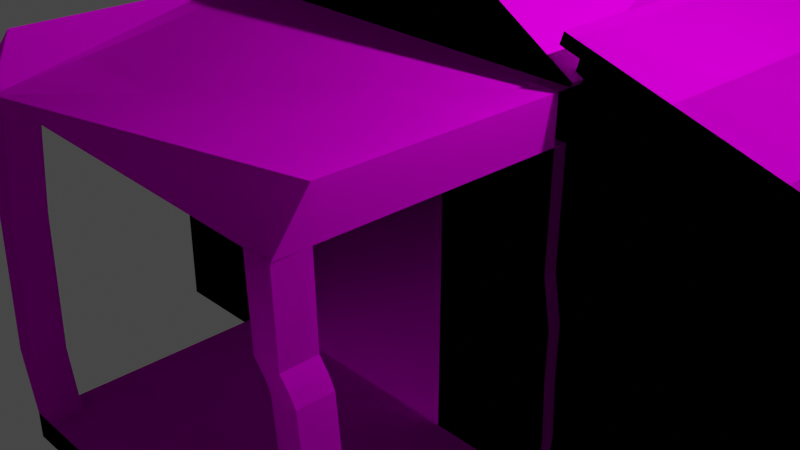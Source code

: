 # Source: House1.blend  (saved by Blender 3.2.14; exported with 4.5.12 LTS)
import bpy
from mathutils import Matrix  # noqa: F401  (used for matrix-valued properties, if any)

bpy.ops.wm.read_factory_settings(use_empty=True)
scene = bpy.context.scene
scene.name = 'Scene'

# ---- collections
col_collection = bpy.data.collections.new('Collection'); scene.collection.children.link(col_collection)

# ---- images (referenced by path relative to the original .blend; pixels are not part of the script)
import os
ASSET_DIR = os.environ.get("B2B_ASSET_DIR", "")  # directory of the original .blend (textures are referenced by path, not embedded)
HERE = os.path.dirname(os.path.abspath(__file__))  # packed textures are extracted next to this script under _unpacked/

def load_image(name, relpath, width, height, colorspace="sRGB"):
    """Load a texture the original file referenced (path relative to the .blend, or extracted next to this script)."""
    p = next((c for c in (os.path.join(HERE, relpath), os.path.join(ASSET_DIR, relpath)) if relpath and os.path.exists(c)), "")
    if p:
        img = bpy.data.images.load(p, check_existing=True)
        img.name = name
    else:  # same state as the original file: an image datablock whose file is absent (Cycles renders it pink)
        img = bpy.data.images.new(name, width, height)
        img.source = "FILE"
        img.filepath = "//" + (relpath or name)
    img.colorspace_settings.name = colorspace
    return img
img_level1housetext_png = load_image('level1housetext.png', 'level1housetext.png', 1024, 1024, 'sRGB')

# ---- materials (node trees are filled in below, after node groups)
mat_material = bpy.data.materials.new('Material')
mat_material.alpha_threshold = 0.0
mat_material.use_transparent_shadow = False
mat_material.line_color = (0.0, 0.0, 0.0, 1.0)

# ---- material node trees
mat_material.use_nodes = True; mat_material.node_tree.nodes.clear()
_N = mat_material.node_tree.nodes; _L = mat_material.node_tree.links
n0 = _N.new('ShaderNodeOutputMaterial'); n0.name = 'Material Output'; n0.location = (300, 300)
n1 = _N.new('ShaderNodeBsdfPrincipled'); n1.name = 'Principled BSDF'; n1.location = (10, 300)
n1.distribution = 'GGX'
n1.subsurface_method = 'RANDOM_WALK_SKIN'
n1.inputs[2].default_value = 1.0
n1.inputs[3].default_value = 1.45
n1.inputs[11].default_value = 1.01
n1.inputs[13].default_value = 0.0
n1.inputs[20].default_value = 0.0
n1.inputs[27].default_value = (0.0, 0.0, 0.0, 1.0)
n1.inputs[28].default_value = 1.0
n2 = _N.new('ShaderNodeMapping'); n2.name = 'Mapping'; n2.location = (-615, 149)
n2.width = 240
n3 = _N.new('ShaderNodeTexCoord'); n3.name = 'Texture Coordinate'; n3.location = (-815, 132)
n4 = _N.new('ShaderNodeTexImage'); n4.name = 'Image Texture'; n4.location = (-315, 120)
n4.image = img_level1housetext_png
n4.interpolation = 'Closest'
_L.new(n1.outputs[0], n0.inputs[0])
_L.new(n4.outputs[0], n1.inputs[0])
_L.new(n2.outputs[0], n4.inputs[0])
_L.new(n3.outputs[2], n2.inputs[0])
n0.is_active_output = True

# ---- world
world_world = bpy.data.worlds.new('World'); scene.world = world_world
world_world.use_nodes = True; world_world.node_tree.nodes.clear()
_N = world_world.node_tree.nodes; _L = world_world.node_tree.links
n0 = _N.new('ShaderNodeOutputWorld'); n0.name = 'World Output'; n0.location = (300, 300)
n1 = _N.new('ShaderNodeBackground'); n1.name = 'Background'; n1.location = (10, 300)
n1.inputs[0].default_value = (0.05088, 0.05088, 0.05088, 1.0)
_L.new(n1.outputs[0], n0.inputs[0])
n0.is_active_output = True
world_world.color = (0.05088, 0.05088, 0.05088)
world_world.use_sun_shadow = False
world_world.sun_shadow_jitter_overblur = 0.0

# ---- cameras
cam_camera = bpy.data.cameras.new('Camera')
cam_camera.clip_end = 100.0
cam_camera.ortho_scale = 7.314

# ---- lights
light_light = bpy.data.lights.new('Light', 'POINT')
light_light.transmission_factor = 0.0
light_light.energy = 1000.0
light_light.shadow_soft_size = 0.1
light_light.shadow_maximum_resolution = 0.006
light_light.use_absolute_resolution = True

# ---- meshes
me_cube = bpy.data.meshes.new('Cube')
me_cube.from_pydata([(8.131, 4.823, -2.721), (8.131, 0.1924, -2.721), (-4.296, 4.823, -2.721), (-4.296, 0.1924, -2.721), (8.131, 0.1924, -0.03162), (-2.796, 0.1924, 0.5211), (8.131, 4.823, -0.03162), (-4.296, 4.823, 1.945), (1.918, 4.823, -2.721), (1.918, 0.1924, -2.721), (0.4177, 0.1924, 0.5211), (1.918, 4.823, 1.945), (-1.189, 4.823, -2.721), (-1.189, 0.1924, -2.721), (-1.189, 4.823, 3.901), (-2.796, 0.1924, -2.402), (-4.296, 4.823, -2.456), (8.131, 4.823, -2.569), (8.131, 0.1924, -2.569), (0.4177, 0.1924, -2.438), (0.3643, 0.1924, -2.721), (0.3643, 4.823, 2.923), (0.3643, 4.823, -2.721), (-2.743, 0.07665, 2.923), (-2.743, 4.823, -2.721), (-2.743, 0.1924, -2.721), (-2.743, 4.823, 2.923), (-2.76, 0.1924, -2.401), (0.3643, -2.907, -2.721), (1.918, -2.907, -2.721), (1.918, -2.907, -2.456), (-2.743, -2.907, -2.721), (-1.189, -2.907, -2.721), (-2.743, -2.907, -2.401), (8.204, 4.823, 0.1951), (8.204, 0.1924, 0.1951), (1.99, 4.823, 2.171), (1.99, 0.1924, 2.171), (8.359, 4.939, 0.1456), (8.359, 0.07665, 0.1456), (1.834, 4.939, 2.221), (1.834, 0.07665, 2.221), (8.399, 4.939, 0.2704), (8.399, 0.07665, 0.2704), (1.874, 4.939, 2.346), (1.874, 0.07665, 2.346), (-4.374, 0.07665, 1.896), (-4.374, 4.939, 1.896), (-2.743, 4.939, 2.923), (-1.111, 4.939, 3.95), (-1.111, 0.07665, 3.95), (-2.769, 0.07665, 2.965), (-4.4, 0.07665, 1.938), (-4.4, 4.939, 1.938), (-2.769, 4.939, 2.965), (-1.138, 4.939, 3.993), (-1.138, 0.07665, 3.993), (0.3643, 4.916, 2.923), (1.995, 4.916, 1.896), (1.995, 0.0535, 1.896), (-1.267, 4.916, 3.95), (-1.267, 0.0535, 3.95), (0.391, 4.916, 2.965), (2.022, 4.916, 1.938), (2.022, 0.0535, 1.938), (-1.24, 4.916, 3.993), (-1.24, 0.0535, 3.993), (-2.743, -2.528, -2.401), (1.918, -2.528, -2.456), (1.918, -2.528, -2.721), (0.3643, -2.528, -2.721), (-1.189, -2.528, -2.721), (-2.743, -2.528, -2.721), (-2.431, 0.1924, -2.404), (-2.449, -2.907, -2.404), (-2.449, -2.528, -2.404), (-2.44, -2.989, -1.536), (-2.734, -2.989, -1.533), (-2.734, -2.61, -1.533), (-2.44, -2.61, -1.536), (-2.472, -2.943, 0.03649), (-2.766, -2.943, 0.03999), (-2.766, -2.564, 0.03999), (-2.472, -2.564, 0.03649), (-2.431, -2.882, 1.104), (-2.725, -2.882, 1.108), (-2.725, -2.503, 1.108), (-2.431, -2.503, 1.104), (-2.493, -2.92, 1.391), (-2.787, -2.92, 1.394), (-2.787, -2.541, 1.394), (-2.493, -2.541, 1.391), (1.608, -2.528, -2.453), (1.626, 0.1924, -2.453), (1.608, -2.907, -2.453), (1.926, -2.907, -1.778), (1.926, -2.528, -1.778), (1.616, -2.528, -1.774), (1.616, -2.907, -1.774), (1.982, -2.841, -0.7078), (1.982, -2.462, -0.7078), (1.672, -2.462, -0.7041), (1.672, -2.841, -0.7041), (1.935, -2.867, 0.07582), (1.935, -2.489, 0.07582), (1.626, -2.489, 0.0795), (1.626, -2.867, 0.0795), (1.893, -2.89, 0.2167), (1.893, -2.511, 0.2167), (1.584, -2.511, 0.2203), (1.584, -2.89, 0.2203), (1.831, -2.924, 0.3774), (1.831, -2.545, 0.3774), (1.522, -2.545, 0.3811), (1.522, -2.924, 0.3811), (1.883, -2.989, 1.339), (1.883, -2.61, 1.339), (1.574, -2.61, 1.343), (1.574, -2.989, 1.343), (1.918, 0.03357, -2.456), (1.918, 0.03357, -2.721), (-1.189, 0.03357, -2.721), (-2.743, 0.03357, -2.401), (0.3643, 0.03357, -2.721), (-2.743, 0.03357, -2.721), (-2.449, 0.03357, -2.404), (1.608, 0.03357, -2.453), (-2.438, 0.1924, -2.046), (-2.732, 0.1924, -2.042), (-2.732, 0.03357, -2.042), (-2.438, 0.03357, -2.046), (-2.463, 0.1924, -1.462), (-2.757, 0.1924, -1.458), (-2.757, 0.03357, -1.458), (-2.463, 0.03357, -1.462), (-2.405, 0.1924, -0.7451), (-2.699, 0.1924, -0.7416), (-2.699, 0.03357, -0.7416), (-2.405, 0.03357, -0.7451), (-2.397, 0.1924, -0.0358), (-2.691, 0.1924, -0.0323), (-2.691, 0.03357, -0.0323), (-2.397, 0.03357, -0.0358), (-2.493, 0.1924, 1.389), (-2.787, 0.1924, 1.393), (-2.787, 0.03357, 1.393), (-2.493, 0.03357, 1.389), (1.982, 0.03357, -1.707), (1.982, 0.1924, -1.707), (1.673, 0.1924, -1.703), (1.673, 0.03357, -1.703), (1.958, 0.03357, -1.053), (1.958, 0.1924, -1.053), (1.648, 0.1924, -1.049), (1.648, 0.03357, -1.049), (1.965, 0.03357, -0.4477), (1.965, 0.1924, -0.4477), (1.656, 0.1924, -0.444), (1.656, 0.03357, -0.444), (1.876, 0.03357, 0.07521), (1.876, 0.1924, 0.07521), (1.567, 0.1924, 0.07889), (1.567, 0.03357, 0.07889), (1.882, 0.03357, 0.6672), (1.882, 0.1924, 0.6672), (1.573, 0.1924, 0.6709), (1.573, 0.03357, 0.6709), (1.89, 0.03357, 1.337), (1.89, 0.1924, 1.337), (1.581, 0.1924, 1.341), (-2.487, -2.919, 1.391), (-2.781, -2.919, 1.394), (-2.781, -2.541, 1.894), (1.889, -2.988, 1.339), (1.889, -2.61, 1.839), (1.58, -2.988, 1.343), (-2.487, 0.1927, 1.889), (-2.781, 0.1927, 1.893), (-2.781, 0.03382, 1.893), (1.896, 0.03382, 1.837), (1.896, 0.1927, 1.837), (1.587, 0.1927, 1.841), (-2.743, 0.1924, 2.923), (-4.296, 0.1924, 1.945), (-4.296, 0.1924, -2.456), (1.918, 0.1924, 1.945), (1.918, 0.1924, -2.456), (-1.189, 0.1924, 3.901), (-2.449, 0.1924, -2.404), (-2.743, 0.1924, -2.401), (1.608, 0.1924, -2.453), (-2.434, 0.03357, 0.52), (-2.728, 0.03357, 0.5235), (-2.728, 0.1924, 0.5235), (-2.434, 0.1924, 0.52), (1.581, 0.03357, 1.341), (1.587, 0.03382, 1.841), (-2.487, 0.03382, 1.889), (8.131, 4.823, -2.721), (8.131, 0.1924, -2.721), (-4.296, 4.823, -2.721), (-4.296, 0.1924, -2.721), (8.131, 0.1924, -0.03162), (-2.796, 0.1924, 0.5211), (8.131, 4.823, -0.03162), (-4.296, 4.823, 1.945), (1.918, 4.823, -2.721), (1.918, 0.1924, -2.721), (0.4177, 0.1924, 0.5211), (1.918, 4.823, 1.945), (-1.189, 4.823, -2.721), (-1.189, 0.1924, -2.721), (-1.189, 4.823, 3.901), (-2.796, 0.1924, -2.402), (-4.296, 4.823, -2.456), (8.131, 4.823, -2.569), (8.131, 0.1924, -2.569), (0.4177, 0.1924, -2.438), (0.3643, 0.1924, -2.721), (0.3643, 4.823, 2.923), (0.3643, 4.823, -2.721), (-2.743, 0.07665, 2.923), (-2.743, 4.823, -2.721), (-2.743, 0.1924, -2.721), (-2.743, 4.823, 2.923), (-2.76, 0.1924, -2.401), (0.3643, -2.907, -2.721), (1.918, -2.907, -2.721), (1.918, -2.907, -2.456), (-2.743, -2.907, -2.721), (-1.189, -2.907, -2.721), (-2.743, -2.907, -2.401), (8.204, 4.823, 0.1951), (8.204, 0.1924, 0.1951), (1.99, 4.823, 2.171), (1.99, 0.1924, 2.171), (8.359, 4.939, 0.1456), (8.359, 0.07665, 0.1456), (1.834, 4.939, 2.221), (1.834, 0.07665, 2.221), (8.399, 4.939, 0.2704), (8.399, 0.07665, 0.2704), (1.874, 4.939, 2.346), (1.874, 0.07665, 2.346), (-4.374, 0.07665, 1.896), (-4.374, 4.939, 1.896), (-2.743, 4.939, 2.923), (-1.111, 4.939, 3.95), (-1.111, 0.07665, 3.95), (-2.769, 0.07665, 2.965), (-4.4, 0.07665, 1.938), (-4.4, 4.939, 1.938), (-2.769, 4.939, 2.965), (-1.138, 4.939, 3.993), (-1.138, 0.07665, 3.993), (0.3643, 4.916, 2.923), (1.995, 4.916, 1.896), (1.995, 0.0535, 1.896), (-1.267, 4.916, 3.95), (-1.267, 0.0535, 3.95), (0.391, 4.916, 2.965), (2.022, 4.916, 1.938), (2.022, 0.0535, 1.938), (-1.24, 4.916, 3.993), (-1.24, 0.0535, 3.993), (-2.743, -2.528, -2.401), (1.918, -2.528, -2.456), (1.918, -2.528, -2.721), (0.3643, -2.528, -2.721), (-1.189, -2.528, -2.721), (-2.743, -2.528, -2.721), (-2.431, 0.1924, -2.404), (-2.449, -2.907, -2.404), (-2.449, -2.528, -2.404), (-2.44, -2.989, -1.536), (-2.734, -2.989, -1.533), (-2.734, -2.61, -1.533), (-2.44, -2.61, -1.536), (-2.472, -2.943, 0.03649), (-2.766, -2.943, 0.03999), (-2.766, -2.564, 0.03999), (-2.472, -2.564, 0.03649), (-2.431, -2.882, 1.104), (-2.725, -2.882, 1.108), (-2.725, -2.503, 1.108), (-2.431, -2.503, 1.104), (-2.493, -2.92, 1.391), (-2.787, -2.92, 1.394), (-2.787, -2.541, 1.394), (-2.493, -2.541, 1.391), (1.608, -2.528, -2.453), (1.626, 0.1924, -2.453), (1.608, -2.907, -2.453), (1.926, -2.907, -1.778), (1.926, -2.528, -1.778), (1.616, -2.528, -1.774), (1.616, -2.907, -1.774), (1.982, -2.841, -0.7078), (1.982, -2.462, -0.7078), (1.672, -2.462, -0.7041), (1.672, -2.841, -0.7041), (1.935, -2.867, 0.07582), (1.935, -2.489, 0.07582), (1.626, -2.489, 0.0795), (1.626, -2.867, 0.0795), (1.893, -2.89, 0.2167), (1.893, -2.511, 0.2167), (1.584, -2.511, 0.2203), (1.584, -2.89, 0.2203), (1.831, -2.924, 0.3774), (1.831, -2.545, 0.3774), (1.522, -2.545, 0.3811), (1.522, -2.924, 0.3811), (1.883, -2.989, 1.339), (1.883, -2.61, 1.339), (1.574, -2.61, 1.343), (1.574, -2.989, 1.343), (1.918, 0.03357, -2.456), (1.918, 0.03357, -2.721), (-1.189, 0.03357, -2.721), (-2.743, 0.03357, -2.401), (0.3643, 0.03357, -2.721), (-2.743, 0.03357, -2.721), (-2.449, 0.03357, -2.404), (1.608, 0.03357, -2.453), (-2.438, 0.1924, -2.046), (-2.732, 0.1924, -2.042), (-2.732, 0.03357, -2.042), (-2.438, 0.03357, -2.046), (-2.463, 0.1924, -1.462), (-2.757, 0.1924, -1.458), (-2.757, 0.03357, -1.458), (-2.463, 0.03357, -1.462), (-2.405, 0.1924, -0.7451), (-2.699, 0.1924, -0.7416), (-2.699, 0.03357, -0.7416), (-2.405, 0.03357, -0.7451), (-2.397, 0.1924, -0.0358), (-2.691, 0.1924, -0.0323), (-2.691, 0.03357, -0.0323), (-2.397, 0.03357, -0.0358), (-2.493, 0.1924, 1.389), (-2.787, 0.1924, 1.393), (-2.787, 0.03357, 1.393), (-2.493, 0.03357, 1.389), (1.982, 0.03357, -1.707), (1.982, 0.1924, -1.707), (1.673, 0.1924, -1.703), (1.673, 0.03357, -1.703), (1.958, 0.03357, -1.053), (1.958, 0.1924, -1.053), (1.648, 0.1924, -1.049), (1.648, 0.03357, -1.049), (1.965, 0.03357, -0.4477), (1.965, 0.1924, -0.4477), (1.656, 0.1924, -0.444), (1.656, 0.03357, -0.444), (1.876, 0.03357, 0.07521), (1.876, 0.1924, 0.07521), (1.567, 0.1924, 0.07889), (1.567, 0.03357, 0.07889), (1.882, 0.03357, 0.6672), (1.882, 0.1924, 0.6672), (1.573, 0.1924, 0.6709), (1.573, 0.03357, 0.6709), (1.89, 0.03357, 1.337), (1.89, 0.1924, 1.337), (1.581, 0.1924, 1.341), (-2.487, -2.919, 1.391), (-2.781, -2.919, 1.394), (-2.781, -2.541, 1.894), (1.889, -2.988, 1.339), (1.889, -2.61, 1.839), (1.58, -2.988, 1.343), (-2.487, 0.1927, 1.889), (-2.781, 0.1927, 1.893), (-2.781, 0.03382, 1.893), (1.896, 0.03382, 1.837), (1.896, 0.1927, 1.837), (1.587, 0.1927, 1.841), (-2.743, 0.1924, 2.923), (-4.296, 0.1924, 1.945), (-4.296, 0.1924, -2.456), (1.918, 0.1924, 1.945), (1.918, 0.1924, -2.456), (-1.189, 0.1924, 3.901), (-2.449, 0.1924, -2.404), (-2.743, 0.1924, -2.401), (1.608, 0.1924, -2.453), (-2.434, 0.03357, 0.52), (-2.728, 0.03357, 0.5235), (-2.728, 0.1924, 0.5235), (-2.434, 0.1924, 0.52), (1.581, 0.03357, 1.341), (1.587, 0.03382, 1.841), (-2.487, 0.03382, 1.889)], [(90, 116), (288, 314)], [(18, 17, 16, 184, 15, 73, 93, 19, 186), (17, 6, 4, 18), (8, 0, 1, 9), (184, 183, 7, 16), (18, 4, 185, 186), (11, 21, 57, 58), (6, 11, 36, 34), (22, 8, 9, 20), (24, 12, 13, 25), (47, 46, 52, 53), (189, 184, 3, 25), (16, 7, 26, 14, 21, 11, 6, 17), (1, 18, 186, 9), (3, 184, 16, 2), (0, 17, 18, 1), (16, 17, 0, 8, 22, 12, 24, 2), (26, 7, 47, 48), (12, 22, 20, 13), (67, 33, 77, 78), (2, 24, 25, 3), (182, 187, 50, 23), (33, 31, 32, 28, 29, 30, 94, 74), (69, 68, 30, 29), (71, 70, 28, 32), (67, 72, 31, 33), (70, 69, 29, 28), (72, 71, 32, 31), (36, 37, 41, 40), (4, 6, 34, 35), (11, 185, 37, 36), (185, 4, 35, 37), (41, 39, 43, 45), (34, 36, 40, 38), (37, 35, 39, 41), (35, 34, 38, 39), (42, 44, 45, 43), (39, 38, 42, 43), (40, 41, 45, 44), (38, 40, 44, 42), (14, 26, 48, 49), (7, 183, 46, 47), (183, 182, 23, 46), (187, 14, 49, 50), (55, 54, 53, 52, 51, 56), (48, 47, 53, 54), (50, 49, 55, 56), (49, 48, 54, 55), (23, 50, 56, 51), (46, 23, 51, 52), (58, 57, 62, 63), (187, 185, 59, 61), (21, 14, 60, 57), (185, 11, 58, 59), (14, 187, 61, 60), (63, 62, 65, 66, 64), (57, 60, 65, 62), (59, 58, 63, 64), (61, 59, 64, 66), (60, 61, 66, 65), (124, 121, 71, 72), (123, 120, 69, 70), (122, 124, 72, 67), (121, 123, 70, 71), (120, 119, 68, 69), (125, 122, 67, 75), (126, 125, 75, 92), (92, 75, 74, 94), (79, 78, 82, 83), (33, 74, 76, 77), (74, 75, 79, 76), (75, 67, 78, 79), (83, 82, 86, 87), (77, 76, 80, 81), (76, 79, 83, 80), (78, 77, 81, 82), (87, 86, 90, 91), (81, 80, 84, 85), (80, 83, 87, 84), (82, 81, 85, 86), (91, 90, 89, 88), (85, 84, 88, 89), (84, 87, 91, 88), (86, 85, 89, 90), (94, 30, 95, 98), (119, 126, 92, 68), (98, 95, 99, 102), (30, 68, 96, 95), (92, 94, 98, 97), (68, 92, 97, 96), (99, 100, 104, 103), (95, 96, 100, 99), (97, 98, 102, 101), (96, 97, 101, 100), (105, 106, 110, 109), (101, 102, 106, 105), (100, 101, 105, 104), (102, 99, 103, 106), (110, 107, 111, 114), (104, 105, 109, 108), (106, 103, 107, 110), (103, 104, 108, 107), (114, 111, 115, 118), (107, 108, 112, 111), (109, 110, 114, 113), (108, 109, 113, 112), (116, 117, 118, 115), (111, 112, 116, 115), (113, 114, 118, 117), (112, 113, 117, 116), (126, 119, 147, 150), (190, 188, 125, 126), (125, 188, 127, 130), (9, 186, 119, 120), (13, 20, 123, 121), (189, 25, 124, 122), (20, 9, 120, 123), (25, 13, 121, 124), (128, 129, 133, 132), (188, 189, 128, 127), (189, 122, 129, 128), (122, 125, 130, 129), (134, 131, 135, 138), (130, 127, 131, 134), (127, 128, 132, 131), (129, 130, 134, 133), (135, 136, 140, 139), (131, 132, 136, 135), (133, 134, 138, 137), (132, 133, 137, 136), (192, 191, 146, 145), (137, 138, 142, 141), (136, 137, 141, 140), (138, 135, 139, 142), (143, 144, 145, 146), (193, 192, 145, 144), (191, 194, 143, 146), (149, 150, 154, 153), (119, 186, 148, 147), (190, 126, 150, 149), (154, 151, 155, 158), (147, 148, 152, 151), (150, 147, 151, 154), (157, 158, 162, 161), (153, 154, 158, 157), (151, 152, 156, 155), (162, 159, 163, 166), (155, 156, 160, 159), (158, 155, 159, 162), (165, 166, 195, 169), (161, 162, 166, 165), (159, 160, 164, 163), (168, 169, 195, 167), (163, 164, 168, 167), (166, 163, 167, 195), (175, 173, 174, 179, 180, 181, 176, 177, 178, 172, 171, 170), (116, 167, 179, 174), (118, 115, 173, 175), (90, 89, 171, 172), (145, 178, 197, 146), (88, 118, 175, 170), (115, 116, 174, 173), (145, 90, 172, 178), (89, 88, 170, 171), (15, 5, 183, 184), (10, 19, 186, 185), (5, 10, 185, 187, 182, 183), (73, 27, 189, 188), (27, 15, 184, 189), (93, 73, 188, 190), (19, 93, 190, 186), (139, 140, 193, 194), (142, 139, 194, 191), (140, 141, 192, 193), (141, 142, 191, 192), (195, 169, 181, 196), (180, 179, 196, 181), (168, 180, 181, 169), (179, 167, 195, 196), (143, 146, 197, 176), (178, 177, 176, 197), (177, 144, 143, 176), (215, 216, 202, 204), (382, 214, 205, 381), (216, 384, 383, 202), (209, 256, 255, 219), (204, 232, 234, 209), (245, 251, 250, 244), (387, 223, 201, 382), (214, 215, 204, 209, 219, 212, 224, 205), (201, 200, 214, 382), (198, 199, 216, 215), (214, 200, 222, 210, 220, 206, 198, 215), (224, 246, 245, 205), (265, 276, 275, 231), (380, 221, 248, 385), (231, 272, 292, 228, 227, 226, 230, 229), (267, 227, 228, 266), (269, 230, 226, 268), (265, 231, 229, 270), (268, 226, 227, 267), (270, 229, 230, 269), (234, 238, 239, 235), (202, 233, 232, 204), (209, 234, 235, 383), (383, 235, 233, 202), (239, 243, 241, 237), (232, 236, 238, 234), (235, 239, 237, 233), (233, 237, 236, 232), (240, 241, 243, 242), (237, 241, 240, 236), (238, 242, 243, 239), (236, 240, 242, 238), (212, 247, 246, 224), (205, 245, 244, 381), (381, 244, 221, 380), (385, 248, 247, 212), (253, 254, 249, 250, 251, 252), (246, 252, 251, 245), (248, 254, 253, 247), (247, 253, 252, 246), (221, 249, 254, 248), (244, 250, 249, 221), (256, 261, 260, 255), (385, 259, 257, 383), (219, 255, 258, 212), (383, 257, 256, 209), (212, 258, 259, 385), (261, 262, 264, 263, 260), (255, 260, 263, 258), (257, 262, 261, 256), (259, 264, 262, 257), (258, 263, 264, 259), (322, 270, 269, 319), (321, 268, 267, 318), (320, 265, 270, 322), (319, 269, 268, 321), (318, 267, 266, 317), (323, 273, 265, 320), (324, 290, 273, 323), (290, 292, 272, 273), (277, 281, 280, 276), (231, 275, 274, 272), (272, 274, 277, 273), (273, 277, 276, 265), (281, 285, 284, 280), (275, 279, 278, 274), (274, 278, 281, 277), (276, 280, 279, 275), (285, 289, 288, 284), (279, 283, 282, 278), (278, 282, 285, 281), (280, 284, 283, 279), (289, 286, 287, 288), (283, 287, 286, 282), (282, 286, 289, 285), (284, 288, 287, 283), (292, 296, 293, 228), (317, 266, 290, 324), (296, 300, 297, 293), (228, 293, 294, 266), (290, 295, 296, 292), (266, 294, 295, 290), (297, 301, 302, 298), (293, 297, 298, 294), (295, 299, 300, 296), (294, 298, 299, 295), (303, 307, 308, 304), (299, 303, 304, 300), (298, 302, 303, 299), (300, 304, 301, 297), (308, 312, 309, 305), (302, 306, 307, 303), (304, 308, 305, 301), (301, 305, 306, 302), (312, 316, 313, 309), (305, 309, 310, 306), (307, 311, 312, 308), (306, 310, 311, 307), (314, 313, 316, 315), (309, 313, 314, 310), (311, 315, 316, 312), (310, 314, 315, 311), (324, 348, 345, 317), (388, 324, 323, 386), (323, 328, 325, 386), (207, 318, 317, 384), (211, 319, 321, 218), (387, 320, 322, 223), (218, 321, 318, 207), (223, 322, 319, 211), (326, 330, 331, 327), (386, 325, 326, 387), (387, 326, 327, 320), (320, 327, 328, 323), (332, 336, 333, 329), (328, 332, 329, 325), (325, 329, 330, 326), (327, 331, 332, 328), (333, 337, 338, 334), (329, 333, 334, 330), (331, 335, 336, 332), (330, 334, 335, 331), (390, 343, 344, 389), (335, 339, 340, 336), (334, 338, 339, 335), (336, 340, 337, 333), (341, 344, 343, 342), (391, 342, 343, 390), (389, 344, 341, 392), (347, 351, 352, 348), (317, 345, 346, 384), (388, 347, 348, 324), (352, 356, 353, 349), (345, 349, 350, 346), (348, 352, 349, 345), (355, 359, 360, 356), (351, 355, 356, 352), (349, 353, 354, 350), (360, 364, 361, 357), (353, 357, 358, 354), (356, 360, 357, 353), (363, 367, 393, 364), (359, 363, 364, 360), (357, 361, 362, 358), (366, 365, 393, 367), (361, 365, 366, 362), (364, 393, 365, 361), (373, 368, 369, 370, 376, 375, 374, 379, 378, 377, 372, 371), (314, 372, 377, 365), (316, 373, 371, 313), (288, 370, 369, 287), (343, 344, 395, 376), (286, 368, 373, 316), (313, 371, 372, 314), (343, 376, 370, 288), (287, 369, 368, 286), (213, 382, 381, 203), (208, 383, 384, 217), (203, 381, 380, 385, 383, 208), (271, 386, 387, 225), (225, 387, 382, 213), (291, 388, 386, 271), (217, 384, 388, 291), (337, 392, 391, 338), (340, 389, 392, 337), (338, 391, 390, 339), (339, 390, 389, 340), (393, 394, 379, 367), (378, 379, 394, 377), (366, 367, 379, 378), (377, 394, 393, 365), (341, 374, 395, 344), (376, 395, 374, 375), (375, 374, 341, 342)])
_uv = me_cube.uv_layers.new(name='UVMap')
_uv.uv.foreach_set('vector', [-0.3256, 1.061, -0.3256, -0.04142, 1.432, -0.04142, 1.432, 1.061, 1.22, 1.061, 1.168, 1.061, 1.062, 1.056, 0.7652, 1.061, 0.5531, 1.061, 9.604e-05, 0.9226, 9.614e-05, 9.604e-05, 0.9999, 9.619e-05, 0.9999, 0.9226, 0.0, 0.0, 1.0, 0.0, 1.0, 1.0, 0.0, 1.0, 0.0, 0.0, 1.0, 0.0, 1.0, 1.0, 0.0, 1.0, 0.9294, 1.017, 0.6902, 1.009, 0.5144, 0.01664, 0.9294, 0.02925, 0.0, 0.0, 1.0, 0.0, 1.0, 1.0, 0.0, 1.0, 1.589e-05, 1.0, 1.472e-05, 1.472e-05, 0.02167, 1.472e-05, 0.02167, 1.0, 0.0, 0.0, 1.0, 0.0, 1.0, 1.0, 0.0, 1.0, 0.0, 0.0, 1.0, 0.0, 1.0, 1.0, 0.0, 1.0, 0.0, 0.0, 1.0, 0.0, 1.0, 1.0, 0.0, 1.0, -0.09279, 0.6142, 0.4727, 0.6482, 0.4727, 0.8105, -0.09279, 0.8105, 0.6318, 2.068, -0.02947, 2.078, -0.1786, 1.687, -0.3277, 1.296, -0.1828, 0.9005, -0.03789, 0.5052, 0.2507, -1.072, 0.6318, -1.078, 0.0253, 1.0, 0.01073, 1.0, 1.59e-05, 1.59e-05, 0.0253, 1.594e-05, 1.908e-05, 1.842e-05, 0.03395, 1.851e-05, 0.03395, 1.0, 1.842e-05, 1.0, 1.398e-05, 1.402e-05, 0.01957, 1.398e-05, 0.01957, 1.0, 1.474e-05, 1.0, 1.124e-05, 1.0, 0.003414, 5.166e-05, 0.0107, 1.124e-05, 0.01168, 0.4999, 0.01265, 0.625, 0.01265, 0.75, 0.01265, 0.875, 0.01265, 1.0, 0.0, 0.0, 1.0, 0.0, 1.0, 1.0, 0.0, 1.0, 0.0, 0.0, 1.0, 0.0, 1.0, 1.0, 0.0, 1.0, 4.967e-05, 4.967e-05, 0.2467, 0.03911, 0.2467, 1.0, 4.998e-05, 0.9609, 0.0, 0.0, 1.0, 0.0, 1.0, 1.0, 0.0, 1.0, 0.0, 0.0, 1.0, 0.0, 1.0, 1.0, 0.0, 1.0, -0.0442, -1.084, 0.08502, -1.084, 0.08502, -0.02805, 0.08502, 1.028, 0.08502, 2.084, -0.0218, 2.084, -0.02329, 1.874, -0.04278, -0.8843, 0.6188, -0.1601, 0.6188, 0.1196, 0.3812, 0.1196, 0.3812, -0.1601, 0.0, 0.0, 1.0, 0.0, 1.0, 1.0, 0.0, 1.0, 0.1968, 0.7199, 0.1968, 0.2801, 0.5059, 0.2801, 0.5059, 0.7199, 0.0, 0.0, 1.0, 0.0, 1.0, 1.0, 0.0, 1.0, 0.0, 0.0, 1.0, 0.0, 1.0, 1.0, 0.0, 1.0, 0.0, 0.0, 1.0, 0.0, 1.0, 1.0, 0.0, 1.0, 0.03051, 1.746e-05, 0.03051, 1.0, 1.746e-05, 1.0, 1.765e-05, 1.746e-05, 1.765e-05, 1.0, 1.746e-05, 1.752e-05, 0.03051, 1.746e-05, 0.03051, 1.0, 0.02167, 1.472e-05, 0.02167, 1.0, 1.472e-05, 1.0, 1.602e-05, 1.472e-05, 1.0, 0.03221, 1.794e-05, 0.03221, 1.794e-05, 1.913e-05, 1.0, 1.794e-05, 0.0, 0.0, 1.0, 0.0, 1.0, 1.0, 0.0, 1.0, 0.0, 0.0, 1.0, 0.0, 1.0, 1.0, 0.0, 1.0, 0.0, 0.0, 1.0, 0.0, 1.0, 1.0, 0.0, 1.0, 0.4217, 6.493e-05, 0.4217, 0.9999, 6.497e-05, 0.9999, 6.493e-05, 6.509e-05, 0.01599, 1.264e-05, 0.01599, 1.0, 1.264e-05, 1.0, 1.354e-05, 1.264e-05, 0.0, 0.0, 1.0, 0.0, 1.0, 1.0, 0.0, 1.0, 1.065e-05, 1.0, 1.293e-05, 1.065e-05, 0.01136, 1.067e-05, 0.01136, 1.0, 0.0, 0.0, 1.0, 0.0, 1.0, 1.0, 0.0, 1.0, 0.0, 0.0, 1.0, 0.0, 1.0, 1.0, 0.0, 1.0, 0.0, 0.0, 1.0, 0.0, 1.0, 1.0, 0.0, 1.0, 0.0, 0.0, 1.0, 0.0, 1.0, 1.0, 0.0, 1.0, -0.1225, -0.2602, 0.2354, -0.2602, 0.5933, -0.2602, 0.5933, 1.26, 0.2354, 1.26, -0.1225, 1.26, 0.0, 0.0, 1.0, 0.0, 1.0, 1.0, 0.0, 1.0, 0.0, 0.0, 1.0, 0.0, 1.0, 1.0, 0.0, 1.0, 0.0, 0.0, 1.0, 0.0, 1.0, 1.0, 0.0, 1.0, 0.0, 0.0, 1.0, 0.0, 1.0, 1.0, 0.0, 1.0, 0.0, 0.0, 1.0, 0.0, 1.0, 1.0, 0.0, 1.0, 0.0, 0.0, 1.0, 0.0, 1.0, 1.0, 0.0, 1.0, 0.0, 0.0, 1.0, 0.0, 1.0, 1.0, 0.0, 1.0, 0.0, 0.0, 1.0, 0.0, 1.0, 1.0, 0.0, 1.0, 0.01122, 0.02858, 0.01122, 0.9809, 1.059e-05, 1.0, 1.059e-05, 1.059e-05, 0.0, 0.0, 1.0, 0.0, 1.0, 1.0, 0.0, 1.0, -0.2033, 1.271, -0.2033, 0.5, -0.2033, -0.2715, 0.9522, -0.2715, 0.9522, 1.271, 0.0, 0.0, 1.0, 0.0, 1.0, 1.0, 0.0, 1.0, 0.0, 0.0, 1.0, 0.0, 1.0, 1.0, 0.0, 1.0, 0.0, 0.0, 1.0, 0.0, 1.0, 1.0, 0.0, 1.0, 0.0, 0.0, 1.0, 0.0, 1.0, 1.0, 0.0, 1.0, 0.0, 0.0, 1.0, 0.0, 1.0, 1.0, 0.0, 1.0, 0.0, 0.0, 1.0, 0.0, 1.0, 1.0, 0.0, 1.0, 4.587e-05, 0.2105, 4.587e-05, 4.587e-05, 1.0, 4.599e-05, 1.0, 0.2105, 0.0, 0.0, 1.0, 0.0, 1.0, 1.0, 0.0, 1.0, 2.44e-05, 0.05841, 0.05778, 0.05841, 0.05778, 1.0, 2.403e-05, 1.0, 1.01, 0.286, 1.01, 0.4793, 0.009887, 0.4793, 0.009887, 0.286, 0.9989, 1.062, -0.05851, 1.062, -0.05851, -0.06223, 0.9989, -0.06223, 0.9955, 0.9208, -0.1919, 0.9208, -0.1919, 0.734, 0.9955, 0.734, 0.0, 0.0, 1.0, 0.0, 1.0, 1.0, 0.0, 1.0, 0.2001, 0.9993, 4.472e-05, 1.0, 4.537e-05, 0.0007314, 0.2001, 4.472e-05, 4.967e-05, 0.03911, 0.2467, 4.967e-05, 0.2467, 0.9609, 4.967e-05, 1.0, 0.0, 0.0, 1.0, 0.0, 1.0, 1.0, 0.0, 1.0, 0.0, 0.0, 1.0, 0.0, 1.0, 1.0, 0.0, 1.0, 3.32e-05, 0.006047, 0.1103, 3.32e-05, 0.1103, 0.994, 3.32e-05, 1.0, 0.1419, 1.0, 3.802e-05, 0.993, 3.767e-05, 3.767e-05, 0.1419, 0.006958, 0.1419, 0.993, 3.767e-05, 1.0, 3.82e-05, 0.006958, 0.1419, 3.767e-05, 0.0, 0.0, 1.0, 0.0, 1.0, 1.0, 0.0, 1.0, 4.023e-05, 4.023e-05, 0.1619, 0.007251, 0.1619, 1.0, 4.049e-05, 0.9927, 0.1829, 1.0, 0.01849, 0.9952, 4.276e-05, 0.2134, 0.1644, 0.2182, 0.2057, 0.9802, 4.534e-05, 1.0, 4.56e-05, 0.01976, 0.2057, 4.534e-05, 0.0, 0.0, 1.0, 0.0, 1.0, 1.0, 0.0, 1.0, 0.1268, 0.3514, 0.3466, 0.2678, 0.3466, 0.6486, 0.1268, 0.7322, 0.1644, 0.2182, 4.276e-05, 0.2134, 0.01849, 4.276e-05, 0.1829, 0.004791, 0.3036, 0.9999, 0.02022, 0.9827, 5.509e-05, 0.6123, 0.2835, 0.6295, 0.3456, 0.5026, 0.3456, 0.2654, 0.6544, 0.2654, 0.6544, 0.5026, 0.07174, 1.0, 2.697e-05, 1.0, 2.678e-05, 2.678e-05, 0.07174, 2.678e-05, 4.111e-05, 4.111e-05, 0.1691, 0.01145, 0.1691, 1.0, 4.155e-05, 0.9886, 0.3812, 0.1196, 0.6188, 0.1196, 0.6188, 0.8366, 0.3812, 0.8366, 0.6794, 0.3015, 0.6794, 0.6388, 0.3206, 0.6388, 0.3206, 0.3015, 0.0, 0.0, 1.0, 0.0, 1.0, 1.0, 0.0, 1.0, 0.2144, 0.9748, 0.01704, 1.0, 4.63e-05, 0.3093, 0.1974, 0.2841, 0.2047, 1.0, 4.523e-05, 0.9786, 4.523e-05, 4.523e-05, 0.2047, 0.02139, 0.2047, 0.9786, 4.523e-05, 1.0, 4.601e-05, 0.02139, 0.2047, 4.523e-05, 0.0, 0.0, 1.0, 0.0, 1.0, 1.0, 0.0, 1.0, 4.63e-05, 0.6907, 0.1974, 0.7159, 0.2035, 0.8463, 0.006132, 0.8211, 0.01704, 4.63e-05, 0.2144, 0.02519, 0.1974, 0.7159, 4.63e-05, 0.6907, 0.0, 0.0, 1.0, 0.0, 1.0, 1.0, 0.0, 1.0, 0.19, 0.9599, 0.03168, 1.0, 4.358e-05, 0.3175, 0.1584, 0.2775, 0.1696, 0.1494, 0.01125, 0.1894, 0.03168, 0.04008, 0.19, 4.358e-05, 0.0, 0.0, 1.0, 0.0, 1.0, 1.0, 0.0, 1.0, 0.1584, 0.2775, 4.358e-05, 0.3175, 0.01125, 0.1894, 0.1696, 0.1494, 0.1974, 0.2841, 4.63e-05, 0.3093, 0.006132, 0.1789, 0.2035, 0.1537, 0.1877, 1.0, 4.342e-05, 0.9866, 4.332e-05, 4.332e-05, 0.1877, 0.01338, 0.2035, 0.1537, 0.006132, 0.1789, 0.01704, 0.02519, 0.2144, 4.63e-05, 0.006132, 0.8211, 0.2035, 0.8463, 0.2144, 1.0, 0.01704, 0.9748, 0.0, 0.0, 1.0, 0.0, 1.0, 1.0, 0.0, 1.0, 0.0, 0.0, 1.0, 0.0, 1.0, 1.0, 0.0, 1.0, 0.01135, 0.009861, 0.1649, 4.06e-05, 0.1536, 0.659, 4.06e-05, 0.6688, 0.2266, 1.0, 4.789e-05, 0.9744, 4.76e-05, 4.76e-05, 0.2266, 0.0256, 0.0, 0.0, 1.0, 0.0, 1.0, 1.0, 0.0, 1.0, 4.862e-05, 4.862e-05, 0.2364, 0.0295, 0.2364, 1.0, 4.871e-05, 0.9705, 0.0, 0.0, 1.0, 0.0, 1.0, 1.0, 0.0, 1.0, 0.1, 1.0, 3.177e-05, 1.0, 3.177e-05, 0.6193, 0.1, 0.6193, 2.442e-05, 2.403e-05, 0.05778, 2.414e-05, 0.05778, 0.05841, 2.44e-05, 0.05841, 0.0, 0.0, 1.0, 0.0, 1.0, 1.0, 0.0, 1.0, 3.768e-05, 0.4713, 3.726e-05, 3.726e-05, 0.1389, 3.768e-05, 0.1389, 0.4713, 0.0, 0.0, 1.0, 0.0, 1.0, 1.0, 0.0, 1.0, 0.0, 0.0, 1.0, 0.0, 1.0, 1.0, 0.0, 1.0, 1.0, 4.531e-05, 1.0, 0.2053, 0.5517, 0.2053, 0.5517, 4.531e-05, 0.0, 0.0, 1.0, 0.0, 1.0, 1.0, 0.0, 1.0, 3.768e-05, 0.4713, 0.1389, 0.4713, 0.1389, 1.0, 3.747e-05, 1.0, 0.1935, 0.9916, 0.009983, 1.0, 4.399e-05, 0.6226, 0.1836, 0.6143, 2.57e-05, 2.57e-05, 0.06606, 2.57e-05, 0.06606, 0.5034, 2.589e-05, 0.5034, 0.1, 0.6193, 3.177e-05, 0.6193, 3.162e-05, 3.162e-05, 0.1, 3.169e-05, 0.0, 0.0, 1.0, 0.0, 1.0, 1.0, 0.0, 1.0, 0.1836, 0.6143, 4.399e-05, 0.6226, 0.009983, 0.008365, 0.1935, 4.399e-05, 0.0, 0.0, 1.0, 0.0, 1.0, 1.0, 0.0, 1.0, 0.0, 0.0, 1.0, 0.0, 1.0, 1.0, 0.0, 1.0, 0.2358, 1.0, 4.893e-05, 0.9729, 4.855e-05, 4.855e-05, 0.2358, 0.02708, 0.5517, 4.531e-05, 0.5517, 0.2053, 4.531e-05, 0.2053, 4.549e-05, 4.531e-05, 0.1946, 0.974, 4.411e-05, 1.0, 4.442e-05, 0.02602, 0.1946, 4.411e-05, 0.2461, 1.0, 4.961e-05, 1.0, 5e-05, 4.961e-05, 0.2461, 4.961e-05, 0.133, 1.0, 3.646e-05, 1.0, 3.726e-05, 3.646e-05, 0.133, 3.646e-05, 2.589e-05, 0.5034, 0.06606, 0.5034, 0.06606, 1.0, 2.589e-05, 1.0, 0.0, 0.0, 1.0, 0.0, 1.0, 1.0, 0.0, 1.0, 0.06606, 0.61, 1.318e-05, 0.5028, 2.57e-05, 2.57e-05, 0.06606, 2.57e-05, 0.06606, 0.61, 2.57e-05, 0.61, 2.58e-05, 2.57e-05, 0.06606, 2.59e-05, 0.06707, 0.4653, 2.589e-05, 0.4653, 2.589e-05, 2.589e-05, 0.06707, 2.589e-05, 1.0, 4.361e-05, 1.0, 0.1902, 0.4653, 0.1902, 0.4653, 4.365e-05, 0.06707, 1.0, 2.589e-05, 1.0, 2.589e-05, 0.4653, 0.06707, 0.4653, 0.3772, 0.02622, 0.6228, 0.02622, 0.6228, 0.8349, 0.3772, 0.8349, 0.4653, 4.365e-05, 0.4653, 0.1902, 4.361e-05, 0.1902, 4.361e-05, 4.361e-05, 5.244e-05, 0.02278, 0.2739, 5.233e-05, 0.2739, 0.9772, 5.233e-05, 0.9999, 0.1778, 1.0, 4.216e-05, 1.0, 4.225e-05, 4.216e-05, 0.1778, 4.216e-05, 0.1559, 1.0, 3.948e-05, 1.0, 3.956e-05, 3.948e-05, 0.1559, 3.948e-05, 0.8583, 0.03342, 0.8583, 0.2022, 0.4764, 0.2022, 0.4764, 0.03342, 0.3427, 0.006184, 0.6511, -1.788e-07, 0.6573, 0.9938, 0.3489, 1.0, 0.4764, 0.03342, 0.4764, 0.2022, 0.1417, 0.2022, 0.1417, 0.03342, 0.3085, 0.9052, 5.565e-05, 0.9999, 5.553e-05, 0.0948, 0.3085, 5.553e-05, 6.993e-05, 7.036e-05, 0.1408, 6.993e-05, 0.1408, 0.9999, 7.014e-05, 0.9999, 3.991e-05, 3.991e-05, 0.1593, 3.991e-05, 0.1593, 1.0, 3.991e-05, 1.0, 0.07477, 1.0, 2.734e-05, 1.0, 2.734e-05, 0.5309, 0.07477, 0.5309, 0.0, 0.0, 1.0, 0.0, 1.0, 1.0, 0.0, 1.0, 0.07477, 0.5309, 2.734e-05, 0.5309, 2.745e-05, 2.734e-05, 0.07477, 2.734e-05, 0.2743, 0.9999, 9.759e-05, 0.9999, 9.769e-05, 9.759e-05, 0.2743, 9.759e-05, 0.5329, 0.03856, 0.5156, -0.02747, 0.5954, -0.08523, 0.9603, -0.03674, 0.9822, -0.03373, 0.9788, 0.0382, 0.9788, 0.9883, 0.9822, 1.057, 0.9603, 1.06, 0.6051, 1.11, 0.5259, 1.05, 0.5424, 0.987, 0.1887, -0.6803, 0.1887, 1.68, -0.07638, 1.68, -0.07638, -0.6804, 0.0, 0.0, 1.0, 0.0, 1.0, 1.0, 0.0, 1.0, 0.2835, 0.6295, 5.509e-05, 0.6123, 0.0004304, 0.604, 0.3036, 5.509e-05, 0.353, 0.9162, 0.353, 0.07427, 0.647, 0.07427, 0.647, 0.9162, 0.0, 0.0, 1.0, 0.0, 1.0, 1.0, 0.0, 1.0, 4.06e-05, 0.6688, 0.1536, 0.659, 0.1649, 1.0, 0.0002562, 0.6733, -0.06291, 1.546, -0.06291, -0.5458, 0.1783, -0.5458, 0.1783, 1.546, 0.0, 0.0, 1.0, 0.0, 1.0, 1.0, 0.0, 1.0, -0.02979, 1.131, -0.02979, 0.2714, 0.2322, -0.1474, 0.2322, 1.147, -0.05696, 0.776, -0.05696, -0.2752, 0.2594, -0.2816, 0.2594, 1.282, 0.3097, 0.1043, 0.9529, 0.1326, 1.246, 0.6257, 0.6136, 1.258, 0.3078, 0.9144, 0.002088, 0.571, 0.0, 0.0, 1.0, 0.0, 1.0, 1.0, 0.0, 1.0, 0.0, 0.0, 1.0, 0.0, 1.0, 1.0, 0.0, 1.0, 0.0, 0.0, 1.0, 0.0, 1.0, 1.0, 0.0, 1.0, 0.0, 0.0, 1.0, 0.0, 1.0, 1.0, 0.0, 1.0, 0.0, 0.0, 1.0, 0.0, 1.0, 0.39, 0.0, 0.39, 0.06606, 1.0, 2.59e-05, 1.0, 2.57e-05, 0.61, 0.06606, 0.61, 0.06606, 1.0, 2.57e-05, 1.0, 1.318e-05, 0.5028, 0.06606, 0.61, 5.525e-05, 0.0401, 0.3, 5.476e-05, 0.3, 0.9599, 5.476e-05, 0.9999, 0.2818, 0.7465, 0.141, 0.7464, 0.141, 6.993e-05, 0.2818, 0.0001895, 0.933, 0.25, 1.0, 0.5, 1.0, 0.5, 0.933, 0.25, 0.0, 0.0, 0.0, 0.0, 0.0, 0.0, 0.0, 0.0, 0.6307, 0.0651, 0.6307, 0.8113, 0.3565, 0.8113, 0.3565, 0.0651, 0.1363, 0.7223, 0.0524, 0.7224, 0.0524, 0.2777, 0.1363, 0.2776, 0.06699, 0.25, 0.25, 0.06699, 0.25, 0.06699, 0.06699, 0.25, 0.0, 0.0, 0.0, 0.0, 0.0, 0.0, 0.0, 0.0, 9.604e-05, 0.9226, 0.9999, 0.9226, 0.9999, 9.619e-05, 9.614e-05, 9.604e-05, 0.0, 0.0, 0.0, 1.0, 1.0, 1.0, 1.0, 0.0, 0.9294, 1.017, 0.9294, 0.02925, 0.5144, 0.01664, 0.6902, 1.009, 0.0, 0.0, 0.0, 1.0, 1.0, 1.0, 1.0, 0.0, 1.589e-05, 1.0, 0.02167, 1.0, 0.02167, 1.472e-05, 1.472e-05, 1.472e-05, 0.0, 0.0, 0.0, 1.0, 1.0, 1.0, 1.0, 0.0, -0.09279, 0.6142, -0.09279, 0.8105, 0.4727, 0.8105, 0.4727, 0.6482, 0.6318, 2.068, 0.6318, -1.078, 0.2507, -1.072, -0.03789, 0.5052, -0.1828, 0.9005, -0.3277, 1.296, -0.1786, 1.687, -0.02947, 2.078, 1.908e-05, 1.842e-05, 1.842e-05, 1.0, 0.03395, 1.0, 0.03395, 1.851e-05, 1.398e-05, 1.402e-05, 1.474e-05, 1.0, 0.01957, 1.0, 0.01957, 1.398e-05, 1.124e-05, 1.0, 0.01265, 1.0, 0.01265, 0.875, 0.01265, 0.75, 0.01265, 0.625, 0.01168, 0.4999, 0.0107, 1.124e-05, 0.003414, 5.166e-05, 0.0, 0.0, 0.0, 1.0, 1.0, 1.0, 1.0, 0.0, 4.967e-05, 4.967e-05, 4.998e-05, 0.9609, 0.2467, 1.0, 0.2467, 0.03911, 0.0, 0.0, 0.0, 1.0, 1.0, 1.0, 1.0, 0.0, -0.0442, -1.084, -0.04278, -0.8843, -0.02329, 1.874, -0.0218, 2.084, 0.08502, 2.084, 0.08502, 1.028, 0.08502, -0.02805, 0.08502, -1.084, 0.6188, -0.1601, 0.3812, -0.1601, 0.3812, 0.1196, 0.6188, 0.1196, 0.0, 0.0, 0.0, 1.0, 1.0, 1.0, 1.0, 0.0, 0.1968, 0.7199, 0.5059, 0.7199, 0.5059, 0.2801, 0.1968, 0.2801, 0.0, 0.0, 0.0, 1.0, 1.0, 1.0, 1.0, 0.0, 0.0, 0.0, 0.0, 1.0, 1.0, 1.0, 1.0, 0.0, 0.0, 0.0, 0.0, 1.0, 1.0, 1.0, 1.0, 0.0, 0.03051, 1.746e-05, 1.765e-05, 1.746e-05, 1.746e-05, 1.0, 0.03051, 1.0, 1.765e-05, 1.0, 0.03051, 1.0, 0.03051, 1.746e-05, 1.746e-05, 1.752e-05, 0.02167, 1.472e-05, 1.602e-05, 1.472e-05, 1.472e-05, 1.0, 0.02167, 1.0, 1.0, 0.03221, 1.0, 1.794e-05, 1.794e-05, 1.913e-05, 1.794e-05, 0.03221, 0.0, 0.0, 0.0, 1.0, 1.0, 1.0, 1.0, 0.0, 0.0, 0.0, 0.0, 1.0, 1.0, 1.0, 1.0, 0.0, 0.0, 0.0, 0.0, 1.0, 1.0, 1.0, 1.0, 0.0, 0.4217, 6.493e-05, 6.493e-05, 6.509e-05, 6.497e-05, 0.9999, 0.4217, 0.9999, 0.01599, 1.264e-05, 1.354e-05, 1.264e-05, 1.264e-05, 1.0, 0.01599, 1.0, 0.0, 0.0, 0.0, 1.0, 1.0, 1.0, 1.0, 0.0, 1.065e-05, 1.0, 0.01136, 1.0, 0.01136, 1.067e-05, 1.293e-05, 1.065e-05, 0.0, 0.0, 0.0, 1.0, 1.0, 1.0, 1.0, 0.0, 0.0, 0.0, 0.0, 1.0, 1.0, 1.0, 1.0, 0.0, 0.0, 0.0, 0.0, 1.0, 1.0, 1.0, 1.0, 0.0, 0.0, 0.0, 0.0, 1.0, 1.0, 1.0, 1.0, 0.0, -0.1225, -0.2602, -0.1225, 1.26, 0.2354, 1.26, 0.5933, 1.26, 0.5933, -0.2602, 0.2354, -0.2602, 0.0, 0.0, 0.0, 1.0, 1.0, 1.0, 1.0, 0.0, 0.0, 0.0, 0.0, 1.0, 1.0, 1.0, 1.0, 0.0, 0.0, 0.0, 0.0, 1.0, 1.0, 1.0, 1.0, 0.0, 0.0, 0.0, 0.0, 1.0, 1.0, 1.0, 1.0, 0.0, 0.0, 0.0, 0.0, 1.0, 1.0, 1.0, 1.0, 0.0, 0.0, 0.0, 0.0, 1.0, 1.0, 1.0, 1.0, 0.0, 0.0, 0.0, 0.0, 1.0, 1.0, 1.0, 1.0, 0.0, 0.0, 0.0, 0.0, 1.0, 1.0, 1.0, 1.0, 0.0, 0.01122, 0.02858, 1.059e-05, 1.059e-05, 1.059e-05, 1.0, 0.01122, 0.9809, 0.0, 0.0, 0.0, 1.0, 1.0, 1.0, 1.0, 0.0, -0.2033, 1.271, 0.9522, 1.271, 0.9522, -0.2715, -0.2033, -0.2715, -0.2033, 0.5, 0.0, 0.0, 0.0, 1.0, 1.0, 1.0, 1.0, 0.0, 0.0, 0.0, 0.0, 1.0, 1.0, 1.0, 1.0, 0.0, 0.0, 0.0, 0.0, 1.0, 1.0, 1.0, 1.0, 0.0, 0.0, 0.0, 0.0, 1.0, 1.0, 1.0, 1.0, 0.0, 0.0, 0.0, 0.0, 1.0, 1.0, 1.0, 1.0, 0.0, 0.0, 0.0, 0.0, 1.0, 1.0, 1.0, 1.0, 0.0, 4.587e-05, 0.2105, 1.0, 0.2105, 1.0, 4.599e-05, 4.587e-05, 4.587e-05, 0.0, 0.0, 0.0, 1.0, 1.0, 1.0, 1.0, 0.0, 2.44e-05, 0.05841, 2.403e-05, 1.0, 0.05778, 1.0, 0.05778, 0.05841, 1.01, 0.286, 0.009887, 0.286, 0.009887, 0.4793, 1.01, 0.4793, 0.9989, 1.062, 0.9989, -0.06223, -0.05851, -0.06223, -0.05851, 1.062, 0.9955, 0.9208, 0.9955, 0.734, -0.1919, 0.734, -0.1919, 0.9208, 0.0, 0.0, 0.0, 1.0, 1.0, 1.0, 1.0, 0.0, 0.2001, 0.9993, 0.2001, 4.472e-05, 4.537e-05, 0.0007314, 4.472e-05, 1.0, 4.967e-05, 0.03911, 4.967e-05, 1.0, 0.2467, 0.9609, 0.2467, 4.967e-05, 0.0, 0.0, 0.0, 1.0, 1.0, 1.0, 1.0, 0.0, 0.0, 0.0, 0.0, 1.0, 1.0, 1.0, 1.0, 0.0, 3.32e-05, 0.006047, 3.32e-05, 1.0, 0.1103, 0.994, 0.1103, 3.32e-05, 0.1419, 1.0, 0.1419, 0.006958, 3.767e-05, 3.767e-05, 3.802e-05, 0.993, 0.1419, 0.993, 0.1419, 3.767e-05, 3.82e-05, 0.006958, 3.767e-05, 1.0, 0.0, 0.0, 0.0, 1.0, 1.0, 1.0, 1.0, 0.0, 4.023e-05, 4.023e-05, 4.049e-05, 0.9927, 0.1619, 1.0, 0.1619, 0.007251, 0.1829, 1.0, 0.1644, 0.2182, 4.276e-05, 0.2134, 0.01849, 0.9952, 0.2057, 0.9802, 0.2057, 4.534e-05, 4.56e-05, 0.01976, 4.534e-05, 1.0, 0.0, 0.0, 0.0, 1.0, 1.0, 1.0, 1.0, 0.0, 0.1268, 0.3514, 0.1268, 0.7322, 0.3466, 0.6486, 0.3466, 0.2678, 0.1644, 0.2182, 0.1829, 0.004791, 0.01849, 4.276e-05, 4.276e-05, 0.2134, 0.3036, 0.9999, 0.2835, 0.6295, 5.509e-05, 0.6123, 0.02022, 0.9827, 0.3456, 0.5026, 0.6544, 0.5026, 0.6544, 0.2654, 0.3456, 0.2654, 0.07174, 1.0, 0.07174, 2.678e-05, 2.678e-05, 2.678e-05, 2.697e-05, 1.0, 4.111e-05, 4.111e-05, 4.155e-05, 0.9886, 0.1691, 1.0, 0.1691, 0.01145, 0.3812, 0.1196, 0.3812, 0.8366, 0.6188, 0.8366, 0.6188, 0.1196, 0.6794, 0.3015, 0.3206, 0.3015, 0.3206, 0.6388, 0.6794, 0.6388, 0.0, 0.0, 0.0, 1.0, 1.0, 1.0, 1.0, 0.0, 0.2144, 0.9748, 0.1974, 0.2841, 4.63e-05, 0.3093, 0.01704, 1.0, 0.2047, 1.0, 0.2047, 0.02139, 4.523e-05, 4.523e-05, 4.523e-05, 0.9786, 0.2047, 0.9786, 0.2047, 4.523e-05, 4.601e-05, 0.02139, 4.523e-05, 1.0, 0.0, 0.0, 0.0, 1.0, 1.0, 1.0, 1.0, 0.0, 4.63e-05, 0.6907, 0.006132, 0.8211, 0.2035, 0.8463, 0.1974, 0.7159, 0.01704, 4.63e-05, 4.63e-05, 0.6907, 0.1974, 0.7159, 0.2144, 0.02519, 0.0, 0.0, 0.0, 1.0, 1.0, 1.0, 1.0, 0.0, 0.19, 0.9599, 0.1584, 0.2775, 4.358e-05, 0.3175, 0.03168, 1.0, 0.1696, 0.1494, 0.19, 4.358e-05, 0.03168, 0.04008, 0.01125, 0.1894, 0.0, 0.0, 0.0, 1.0, 1.0, 1.0, 1.0, 0.0, 0.1584, 0.2775, 0.1696, 0.1494, 0.01125, 0.1894, 4.358e-05, 0.3175, 0.1974, 0.2841, 0.2035, 0.1537, 0.006132, 0.1789, 4.63e-05, 0.3093, 0.1877, 1.0, 0.1877, 0.01338, 4.332e-05, 4.332e-05, 4.342e-05, 0.9866, 0.2035, 0.1537, 0.2144, 4.63e-05, 0.01704, 0.02519, 0.006132, 0.1789, 0.006132, 0.8211, 0.01704, 0.9748, 0.2144, 1.0, 0.2035, 0.8463, 0.0, 0.0, 0.0, 1.0, 1.0, 1.0, 1.0, 0.0, 0.0, 0.0, 0.0, 1.0, 1.0, 1.0, 1.0, 0.0, 0.01135, 0.009861, 4.06e-05, 0.6688, 0.1536, 0.659, 0.1649, 4.06e-05, 0.2266, 1.0, 0.2266, 0.0256, 4.76e-05, 4.76e-05, 4.789e-05, 0.9744, 0.0, 0.0, 0.0, 1.0, 1.0, 1.0, 1.0, 0.0, 4.862e-05, 4.862e-05, 4.871e-05, 0.9705, 0.2364, 1.0, 0.2364, 0.0295, 0.0, 0.0, 0.0, 1.0, 1.0, 1.0, 1.0, 0.0, 0.1, 1.0, 0.1, 0.6193, 3.177e-05, 0.6193, 3.177e-05, 1.0, 2.442e-05, 2.403e-05, 2.44e-05, 0.05841, 0.05778, 0.05841, 0.05778, 2.414e-05, 0.0, 0.0, 0.0, 1.0, 1.0, 1.0, 1.0, 0.0, 3.768e-05, 0.4713, 0.1389, 0.4713, 0.1389, 3.768e-05, 3.726e-05, 3.726e-05, 0.0, 0.0, 0.0, 1.0, 1.0, 1.0, 1.0, 0.0, 0.0, 0.0, 0.0, 1.0, 1.0, 1.0, 1.0, 0.0, 1.0, 4.531e-05, 0.5517, 4.531e-05, 0.5517, 0.2053, 1.0, 0.2053, 0.0, 0.0, 0.0, 1.0, 1.0, 1.0, 1.0, 0.0, 3.768e-05, 0.4713, 3.747e-05, 1.0, 0.1389, 1.0, 0.1389, 0.4713, 0.1935, 0.9916, 0.1836, 0.6143, 4.399e-05, 0.6226, 0.009983, 1.0, 2.57e-05, 2.57e-05, 2.589e-05, 0.5034, 0.06606, 0.5034, 0.06606, 2.57e-05, 0.1, 0.6193, 0.1, 3.169e-05, 3.162e-05, 3.162e-05, 3.177e-05, 0.6193, 0.0, 0.0, 0.0, 1.0, 1.0, 1.0, 1.0, 0.0, 0.1836, 0.6143, 0.1935, 4.399e-05, 0.009983, 0.008365, 4.399e-05, 0.6226, 0.0, 0.0, 0.0, 1.0, 1.0, 1.0, 1.0, 0.0, 0.0, 0.0, 0.0, 1.0, 1.0, 1.0, 1.0, 0.0, 0.2358, 1.0, 0.2358, 0.02708, 4.855e-05, 4.855e-05, 4.893e-05, 0.9729, 0.5517, 4.531e-05, 4.549e-05, 4.531e-05, 4.531e-05, 0.2053, 0.5517, 0.2053, 0.1946, 0.974, 0.1946, 4.411e-05, 4.442e-05, 0.02602, 4.411e-05, 1.0, 0.2461, 1.0, 0.2461, 4.961e-05, 5e-05, 4.961e-05, 4.961e-05, 1.0, 0.133, 1.0, 0.133, 3.646e-05, 3.726e-05, 3.646e-05, 3.646e-05, 1.0, 2.589e-05, 0.5034, 2.589e-05, 1.0, 0.06606, 1.0, 0.06606, 0.5034, 0.0, 0.0, 0.0, 1.0, 1.0, 1.0, 1.0, 0.0, 0.06606, 0.61, 0.06606, 2.57e-05, 2.57e-05, 2.57e-05, 1.318e-05, 0.5028, 0.06606, 0.61, 0.06606, 2.59e-05, 2.58e-05, 2.57e-05, 2.57e-05, 0.61, 0.06707, 0.4653, 0.06707, 2.589e-05, 2.589e-05, 2.589e-05, 2.589e-05, 0.4653, 1.0, 4.361e-05, 0.4653, 4.365e-05, 0.4653, 0.1902, 1.0, 0.1902, 0.06707, 1.0, 0.06707, 0.4653, 2.589e-05, 0.4653, 2.589e-05, 1.0, 0.3772, 0.02622, 0.3772, 0.8349, 0.6228, 0.8349, 0.6228, 0.02622, 0.4653, 4.365e-05, 4.361e-05, 4.361e-05, 4.361e-05, 0.1902, 0.4653, 0.1902, 5.244e-05, 0.02278, 5.233e-05, 0.9999, 0.2739, 0.9772, 0.2739, 5.233e-05, 0.1778, 1.0, 0.1778, 4.216e-05, 4.225e-05, 4.216e-05, 4.216e-05, 1.0, 0.1559, 1.0, 0.1559, 3.948e-05, 3.956e-05, 3.948e-05, 3.948e-05, 1.0, 0.8583, 0.03342, 0.4764, 0.03342, 0.4764, 0.2022, 0.8583, 0.2022, 0.3427, 0.006184, 0.3489, 1.0, 0.6573, 0.9938, 0.6511, -1.788e-07, 0.4764, 0.03342, 0.1417, 0.03342, 0.1417, 0.2022, 0.4764, 0.2022, 0.3085, 0.9052, 0.3085, 5.553e-05, 5.553e-05, 0.0948, 5.565e-05, 0.9999, 6.993e-05, 7.036e-05, 7.014e-05, 0.9999, 0.1408, 0.9999, 0.1408, 6.993e-05, 3.991e-05, 3.991e-05, 3.991e-05, 1.0, 0.1593, 1.0, 0.1593, 3.991e-05, 0.07477, 1.0, 0.07477, 0.5309, 2.734e-05, 0.5309, 2.734e-05, 1.0, 0.0, 0.0, 0.0, 1.0, 1.0, 1.0, 1.0, 0.0, 0.07477, 0.5309, 0.07477, 2.734e-05, 2.745e-05, 2.734e-05, 2.734e-05, 0.5309, 0.2743, 0.9999, 0.2743, 9.759e-05, 9.769e-05, 9.759e-05, 9.759e-05, 0.9999, 0.5329, 0.03856, 0.5424, 0.987, 0.5259, 1.05, 0.6051, 1.11, 0.9603, 1.06, 0.9822, 1.057, 0.9788, 0.9883, 0.9788, 0.0382, 0.9822, -0.03373, 0.9603, -0.03674, 0.5954, -0.08523, 0.5156, -0.02747, 0.1887, -0.6803, -0.07638, -0.6804, -0.07638, 1.68, 0.1887, 1.68, 0.0, 0.0, 0.0, 1.0, 1.0, 1.0, 1.0, 0.0, 0.2835, 0.6295, 0.3036, 5.509e-05, 0.0004304, 0.604, 5.509e-05, 0.6123, 0.353, 0.9162, 0.647, 0.9162, 0.647, 0.07427, 0.353, 0.07427, 0.0, 0.0, 0.0, 1.0, 1.0, 1.0, 1.0, 0.0, 4.06e-05, 0.6688, 0.0002562, 0.6733, 0.1649, 1.0, 0.1536, 0.659, -0.06291, 1.546, 0.1783, 1.546, 0.1783, -0.5458, -0.06291, -0.5458, 0.0, 0.0, 0.0, 1.0, 1.0, 1.0, 1.0, 0.0, -0.02979, 1.131, 0.2322, 1.147, 0.2322, -0.1474, -0.02979, 0.2714, -0.05696, 0.776, 0.2594, 1.282, 0.2594, -0.2816, -0.05696, -0.2752, 0.3097, 0.1043, 0.002088, 0.571, 0.3078, 0.9144, 0.6136, 1.258, 1.246, 0.6257, 0.9529, 0.1326, 0.0, 0.0, 0.0, 1.0, 1.0, 1.0, 1.0, 0.0, 0.0, 0.0, 0.0, 1.0, 1.0, 1.0, 1.0, 0.0, 0.0, 0.0, 0.0, 1.0, 1.0, 1.0, 1.0, 0.0, 0.0, 0.0, 0.0, 1.0, 1.0, 1.0, 1.0, 0.0, 0.0, 0.0, 0.0, 0.39, 1.0, 0.39, 1.0, 0.0, 0.06606, 1.0, 0.06606, 0.61, 2.57e-05, 0.61, 2.59e-05, 1.0, 0.06606, 1.0, 0.06606, 0.61, 1.318e-05, 0.5028, 2.57e-05, 1.0, 5.525e-05, 0.0401, 5.476e-05, 0.9999, 0.3, 0.9599, 0.3, 5.476e-05, 0.2818, 0.7465, 0.2818, 0.0001895, 0.141, 6.993e-05, 0.141, 0.7464, 0.933, 0.25, 0.933, 0.25, 1.0, 0.5, 1.0, 0.5, 0.0, 0.0, 0.0, 0.0, 0.0, 0.0, 0.0, 0.0, 0.6307, 0.0651, 0.3565, 0.0651, 0.3565, 0.8113, 0.6307, 0.8113, 0.1363, 0.7223, 0.1363, 0.2776, 0.0524, 0.2777, 0.0524, 0.7224, 0.06699, 0.25, 0.06699, 0.25, 0.25, 0.06699, 0.25, 0.06699, 0.0, 0.0, 0.0, 0.0, 0.0, 0.0, 0.0, 0.0])
me_cube.materials.append(mat_material)
me_cube.use_mirror_vertex_groups = False
me_cube.update()

# ---- objects
ob_house1 = bpy.data.objects.new('House1', me_cube)
ob_light = bpy.data.objects.new('Light', light_light)
ob_camera = bpy.data.objects.new('Camera', cam_camera)

# ---- transforms, parenting, visibility, modifiers, constraints
ob_house1.location = (3.974e-08, 4.862e-06, -1.145e-07)
ob_house1.lock_rotations_4d = False
ob_house1.empty_display_type = 'ARROWS'
ob_house1.lineart.crease_threshold = 0.0
ob_light.location = (4.076, 1.005, 5.904)
ob_light.rotation_euler = (0.6503, 0.05522, 1.866)
ob_light.lock_rotations_4d = False
ob_light.empty_display_type = 'ARROWS'
ob_light.color = (0.0, 0.0, 0.0, 0.0)
ob_light.lineart.crease_threshold = 0.0
ob_camera.location = (7.359, -6.926, 4.958)
ob_camera.rotation_euler = (1.109, 0.0, 0.8149)
ob_camera.lock_rotations_4d = False
ob_camera.empty_display_type = 'ARROWS'
ob_camera.color = (0.0, 0.0, 0.0, 0.0)
ob_camera.display_type = 'WIRE'
ob_camera.lineart.crease_threshold = 0.0

# ---- collection membership
col_collection.objects.link(ob_house1)
col_collection.objects.link(ob_light)
col_collection.objects.link(ob_camera)

# ---- scene / render settings (as saved in the file)
scene.camera = ob_camera
scene.frame_start = 1; scene.frame_end = 250; scene.frame_set(12)
scene.render.engine = 'BLENDER_EEVEE_NEXT'
scene.cycles.sampling_pattern = 'TABULATED_SOBOL'
scene.cycles.use_light_tree = False
scene.view_settings.view_transform = 'Filmic'
bpy.context.view_layer.update()
